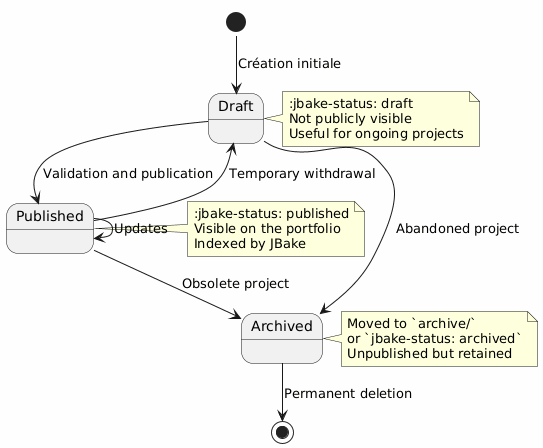

The diagram above was rendered by PlantUML. Its source (embedded in the PNG):
@startuml
skinparam backgroundColor #FEFEFE

[*] --> Draft : Création initiale
Draft --> Published : Validation and publication
Published --> Draft : Temporary withdrawal
Draft --> Archived : Abandoned project
Published --> Archived : Obsolete project
Archived --> [*] : Permanent deletion
Published --> Published : Updates

note right of Draft
:jbake-status: draft
Not publicly visible
Useful for ongoing projects
end note

note right of Published
:jbake-status: published
Visible on the portfolio
Indexed by JBake
end note

note right of Archived
Moved to `archive/`
or `jbake-status: archived`
Unpublished but retained
end note
@enduml